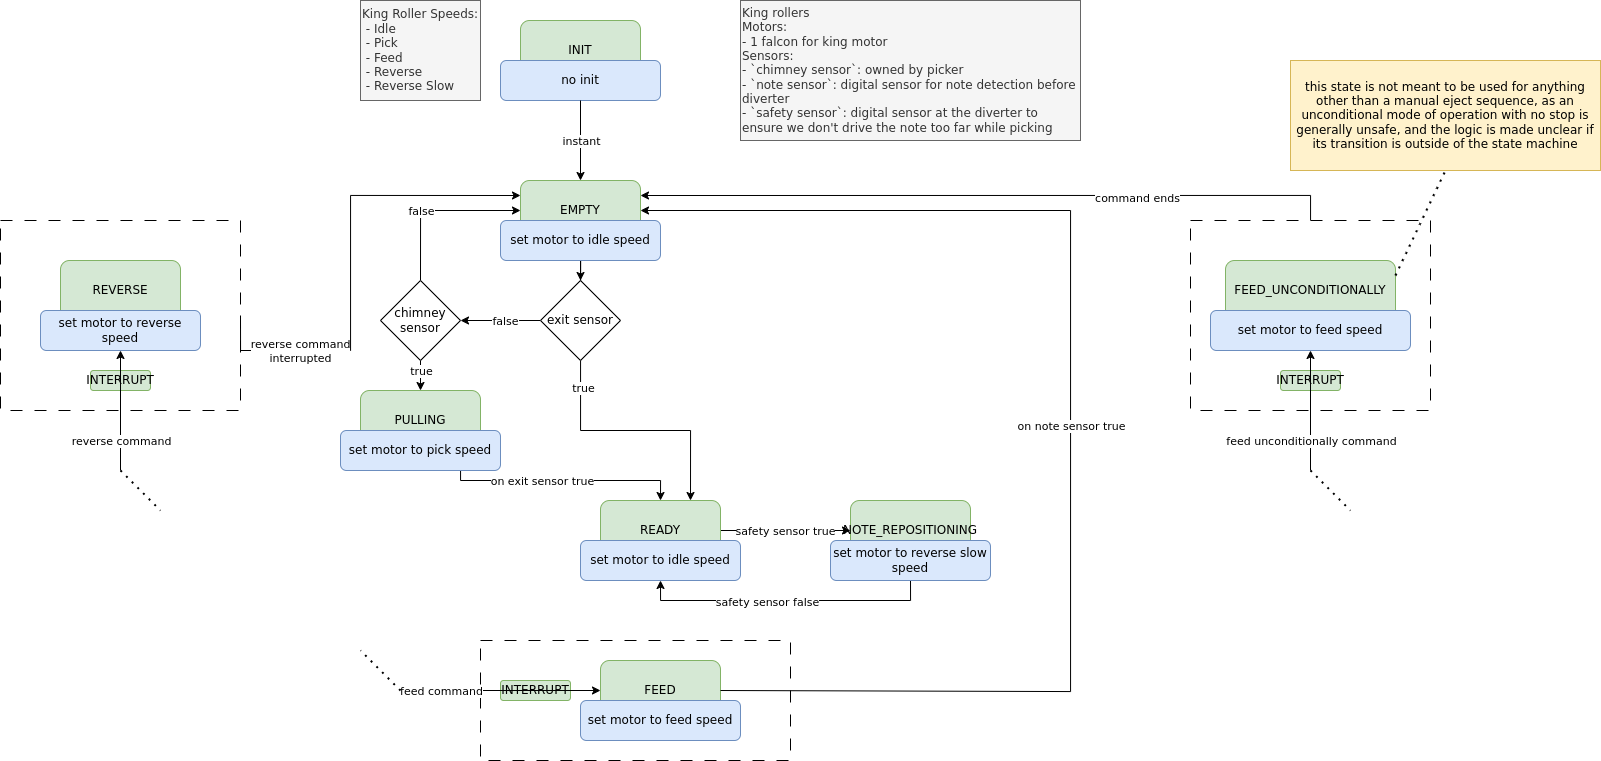

The diagram above was exported from draw.io. Its source (the exported page's mxGraphModel, read from the mxfile embedded in the PNG):
<mxGraphModel dx="2509" dy="994" grid="1" gridSize="10" guides="1" tooltips="1" connect="1" arrows="1" fold="1" page="1" pageScale="1" pageWidth="850" pageHeight="850" background="#ffffff" math="0" shadow="0">
  <root>
    <mxCell id="0" />
    <mxCell id="1" parent="0" />
    <mxCell id="U2JJYOxJRuhUWW38picC-4" value="" style="rounded=0;whiteSpace=wrap;html=1;dashed=1;dashPattern=12 12;" parent="1" vertex="1">
      <mxGeometry x="-240" y="240" width="240" height="190" as="geometry" />
    </mxCell>
    <mxCell id="ktUZdqRA0EJtTdReZzae-1" value="" style="rounded=0;whiteSpace=wrap;html=1;dashed=1;dashPattern=12 12;" parent="1" vertex="1">
      <mxGeometry x="240" y="660" width="310" height="120" as="geometry" />
    </mxCell>
    <mxCell id="Otcn41ARznj9py9V1pjm-1" value="IN&lt;span style=&quot;background-color: initial;&quot;&gt;IT&lt;/span&gt;" style="rounded=1;whiteSpace=wrap;html=1;fillColor=#d5e8d4;strokeColor=#82b366;fontFamily=Courier New;" parent="1" vertex="1">
      <mxGeometry x="280" y="40" width="120" height="60" as="geometry" />
    </mxCell>
    <mxCell id="Otcn41ARznj9py9V1pjm-2" value="no init" style="rounded=1;whiteSpace=wrap;html=1;fillColor=#dae8fc;strokeColor=#6c8ebf;" parent="1" vertex="1">
      <mxGeometry x="260" y="80" width="160" height="40" as="geometry" />
    </mxCell>
    <mxCell id="Otcn41ARznj9py9V1pjm-7" value="" style="endArrow=classic;html=1;rounded=0;exitX=0.5;exitY=1;exitDx=0;exitDy=0;entryX=0.5;entryY=0;entryDx=0;entryDy=0;" parent="1" source="Otcn41ARznj9py9V1pjm-2" edge="1">
      <mxGeometry width="50" height="50" relative="1" as="geometry">
        <mxPoint x="320" y="260" as="sourcePoint" />
        <mxPoint x="340" y="200" as="targetPoint" />
      </mxGeometry>
    </mxCell>
    <mxCell id="Otcn41ARznj9py9V1pjm-8" value="instant" style="edgeLabel;html=1;align=center;verticalAlign=middle;resizable=0;points=[];" parent="Otcn41ARznj9py9V1pjm-7" vertex="1" connectable="0">
      <mxGeometry relative="1" as="geometry">
        <mxPoint as="offset" />
      </mxGeometry>
    </mxCell>
    <mxCell id="Otcn41ARznj9py9V1pjm-20" value="&lt;div&gt;King rollers&lt;/div&gt;&lt;span style=&quot;&quot;&gt;Motors:&lt;/span&gt;&lt;div style=&quot;&quot;&gt;- 1 falcon for king motor&lt;/div&gt;&lt;div style=&quot;&quot;&gt;Sensors:&lt;br&gt;- `chimney sensor`: owned by picker&lt;/div&gt;&lt;div&gt;- `note sensor`: digital sensor for note detection before diverter&lt;/div&gt;&lt;div&gt;- `safety sensor`: digital sensor at the diverter to ensure we don't drive the note too far while picking&lt;br&gt;&lt;/div&gt;" style="rounded=0;whiteSpace=wrap;html=1;fillColor=#f5f5f5;fontColor=#333333;strokeColor=#666666;align=left;verticalAlign=middle;" parent="1" vertex="1">
      <mxGeometry x="500" y="20" width="340" height="140" as="geometry" />
    </mxCell>
    <mxCell id="Otcn41ARznj9py9V1pjm-86" value="EMPTY" style="rounded=1;whiteSpace=wrap;html=1;fillColor=#d5e8d4;strokeColor=#82b366;fontFamily=Courier New;" parent="1" vertex="1">
      <mxGeometry x="280" y="200" width="120" height="60" as="geometry" />
    </mxCell>
    <mxCell id="bFg8Z5oo5xtTxKbWUYKJ-37" style="edgeStyle=orthogonalEdgeStyle;rounded=0;orthogonalLoop=1;jettySize=auto;html=1;entryX=0.5;entryY=0;entryDx=0;entryDy=0;" parent="1" source="Otcn41ARznj9py9V1pjm-87" target="bFg8Z5oo5xtTxKbWUYKJ-29" edge="1">
      <mxGeometry relative="1" as="geometry" />
    </mxCell>
    <mxCell id="Otcn41ARznj9py9V1pjm-87" value="set motor to idle speed" style="rounded=1;whiteSpace=wrap;html=1;fillColor=#dae8fc;strokeColor=#6c8ebf;" parent="1" vertex="1">
      <mxGeometry x="260" y="240" width="160" height="40" as="geometry" />
    </mxCell>
    <mxCell id="Xe4gfJSDVEPeQuQCCh2I-5" style="edgeStyle=orthogonalEdgeStyle;rounded=0;orthogonalLoop=1;jettySize=auto;html=1;exitX=1;exitY=0.5;exitDx=0;exitDy=0;entryX=0;entryY=0.5;entryDx=0;entryDy=0;" parent="1" source="Otcn41ARznj9py9V1pjm-94" target="Xe4gfJSDVEPeQuQCCh2I-2" edge="1">
      <mxGeometry relative="1" as="geometry" />
    </mxCell>
    <mxCell id="Xe4gfJSDVEPeQuQCCh2I-6" value="safety sensor true" style="edgeLabel;html=1;align=center;verticalAlign=middle;resizable=0;points=[];" parent="Xe4gfJSDVEPeQuQCCh2I-5" vertex="1" connectable="0">
      <mxGeometry x="-0.2833" relative="1" as="geometry">
        <mxPoint x="17" as="offset" />
      </mxGeometry>
    </mxCell>
    <mxCell id="Otcn41ARznj9py9V1pjm-94" value="READY" style="rounded=1;whiteSpace=wrap;html=1;fillColor=#d5e8d4;strokeColor=#82b366;fontFamily=Courier New;" parent="1" vertex="1">
      <mxGeometry x="360" y="520" width="120" height="60" as="geometry" />
    </mxCell>
    <mxCell id="Otcn41ARznj9py9V1pjm-95" value="set motor to idle speed" style="rounded=1;whiteSpace=wrap;html=1;fillColor=#dae8fc;strokeColor=#6c8ebf;" parent="1" vertex="1">
      <mxGeometry x="340" y="560" width="160" height="40" as="geometry" />
    </mxCell>
    <mxCell id="Otcn41ARznj9py9V1pjm-102" value="PULLING" style="rounded=1;whiteSpace=wrap;html=1;fillColor=#d5e8d4;strokeColor=#82b366;fontFamily=Courier New;" parent="1" vertex="1">
      <mxGeometry x="120" y="410" width="120" height="60" as="geometry" />
    </mxCell>
    <mxCell id="Otcn41ARznj9py9V1pjm-109" style="edgeStyle=orthogonalEdgeStyle;rounded=0;orthogonalLoop=1;jettySize=auto;html=1;exitX=0.5;exitY=1;exitDx=0;exitDy=0;entryX=0.5;entryY=0;entryDx=0;entryDy=0;" parent="1" source="Otcn41ARznj9py9V1pjm-103" target="Otcn41ARznj9py9V1pjm-94" edge="1">
      <mxGeometry relative="1" as="geometry">
        <Array as="points">
          <mxPoint x="220" y="500" />
          <mxPoint x="420" y="500" />
        </Array>
      </mxGeometry>
    </mxCell>
    <mxCell id="Otcn41ARznj9py9V1pjm-110" value="on exit sensor true" style="edgeLabel;html=1;align=center;verticalAlign=middle;resizable=0;points=[];" parent="Otcn41ARznj9py9V1pjm-109" vertex="1" connectable="0">
      <mxGeometry x="-0.025" relative="1" as="geometry">
        <mxPoint as="offset" />
      </mxGeometry>
    </mxCell>
    <mxCell id="Otcn41ARznj9py9V1pjm-103" value="set motor to pick speed" style="rounded=1;whiteSpace=wrap;html=1;fillColor=#dae8fc;strokeColor=#6c8ebf;" parent="1" vertex="1">
      <mxGeometry x="100" y="450" width="160" height="40" as="geometry" />
    </mxCell>
    <mxCell id="bFg8Z5oo5xtTxKbWUYKJ-23" value="&lt;div&gt;&lt;span style=&quot;background-color: initial;&quot;&gt;King Roller Speeds:&lt;/span&gt;&lt;br&gt;&lt;/div&gt;&lt;div&gt;&amp;nbsp;- Idle&lt;/div&gt;&lt;div&gt;&amp;nbsp;- Pick&lt;/div&gt;&lt;div&gt;&lt;span style=&quot;background-color: initial;&quot;&gt;&amp;nbsp;- Feed&lt;/span&gt;&lt;/div&gt;&lt;div&gt;&lt;span style=&quot;background-color: initial;&quot;&gt;&amp;nbsp;- Reverse&lt;/span&gt;&lt;/div&gt;&lt;div&gt;&lt;span style=&quot;background-color: initial;&quot;&gt;&amp;nbsp;- Reverse Slow&lt;br&gt;&lt;/span&gt;&lt;/div&gt;" style="rounded=0;whiteSpace=wrap;html=1;fillColor=#f5f5f5;fontColor=#333333;strokeColor=#666666;align=left;verticalAlign=middle;" parent="1" vertex="1">
      <mxGeometry x="120" y="20" width="120" height="100" as="geometry" />
    </mxCell>
    <mxCell id="bFg8Z5oo5xtTxKbWUYKJ-32" style="edgeStyle=orthogonalEdgeStyle;rounded=0;orthogonalLoop=1;jettySize=auto;html=1;entryX=0.75;entryY=0;entryDx=0;entryDy=0;" parent="1" source="bFg8Z5oo5xtTxKbWUYKJ-29" target="Otcn41ARznj9py9V1pjm-94" edge="1">
      <mxGeometry relative="1" as="geometry">
        <mxPoint x="430" y="430" as="targetPoint" />
        <Array as="points">
          <mxPoint x="340" y="450" />
          <mxPoint x="450" y="450" />
        </Array>
      </mxGeometry>
    </mxCell>
    <mxCell id="bFg8Z5oo5xtTxKbWUYKJ-42" value="true" style="edgeLabel;html=1;align=center;verticalAlign=middle;resizable=0;points=[];" parent="bFg8Z5oo5xtTxKbWUYKJ-32" vertex="1" connectable="0">
      <mxGeometry x="-0.781" y="2" relative="1" as="geometry">
        <mxPoint as="offset" />
      </mxGeometry>
    </mxCell>
    <mxCell id="bFg8Z5oo5xtTxKbWUYKJ-39" style="edgeStyle=orthogonalEdgeStyle;rounded=0;orthogonalLoop=1;jettySize=auto;html=1;entryX=1;entryY=0.5;entryDx=0;entryDy=0;" parent="1" source="bFg8Z5oo5xtTxKbWUYKJ-29" target="pU-LZRcnNASVdocuH4TJ-2" edge="1">
      <mxGeometry relative="1" as="geometry" />
    </mxCell>
    <mxCell id="bFg8Z5oo5xtTxKbWUYKJ-40" value="false" style="edgeLabel;html=1;align=center;verticalAlign=middle;resizable=0;points=[];" parent="bFg8Z5oo5xtTxKbWUYKJ-39" vertex="1" connectable="0">
      <mxGeometry x="-0.3538" y="-2" relative="1" as="geometry">
        <mxPoint x="-10" y="2" as="offset" />
      </mxGeometry>
    </mxCell>
    <mxCell id="bFg8Z5oo5xtTxKbWUYKJ-29" value="exit sensor" style="rhombus;whiteSpace=wrap;html=1;" parent="1" vertex="1">
      <mxGeometry x="300" y="300" width="80" height="80" as="geometry" />
    </mxCell>
    <mxCell id="xz1xEST8S21M90g8kjIB-1" value="FEED" style="rounded=1;whiteSpace=wrap;html=1;fillColor=#d5e8d4;strokeColor=#82b366;fontFamily=Courier New;" parent="1" vertex="1">
      <mxGeometry x="360" y="680" width="120" height="60" as="geometry" />
    </mxCell>
    <mxCell id="xz1xEST8S21M90g8kjIB-2" value="set motor to feed speed" style="rounded=1;whiteSpace=wrap;html=1;fillColor=#dae8fc;strokeColor=#6c8ebf;" parent="1" vertex="1">
      <mxGeometry x="340" y="720" width="160" height="40" as="geometry" />
    </mxCell>
    <mxCell id="xz1xEST8S21M90g8kjIB-6" style="edgeStyle=orthogonalEdgeStyle;rounded=0;orthogonalLoop=1;jettySize=auto;html=1;exitX=1;exitY=0.5;exitDx=0;exitDy=0;entryX=1;entryY=0.5;entryDx=0;entryDy=0;" parent="1" source="xz1xEST8S21M90g8kjIB-1" target="Otcn41ARznj9py9V1pjm-86" edge="1">
      <mxGeometry relative="1" as="geometry">
        <Array as="points">
          <mxPoint x="480" y="711" />
          <mxPoint x="830" y="711" />
          <mxPoint x="830" y="230" />
        </Array>
        <mxPoint x="230" y="500" as="sourcePoint" />
        <mxPoint x="430" y="530" as="targetPoint" />
      </mxGeometry>
    </mxCell>
    <mxCell id="xz1xEST8S21M90g8kjIB-7" value="on note sensor true" style="edgeLabel;html=1;align=center;verticalAlign=middle;resizable=0;points=[];" parent="xz1xEST8S21M90g8kjIB-6" vertex="1" connectable="0">
      <mxGeometry x="-0.025" relative="1" as="geometry">
        <mxPoint as="offset" />
      </mxGeometry>
    </mxCell>
    <mxCell id="pU-LZRcnNASVdocuH4TJ-3" style="edgeStyle=orthogonalEdgeStyle;rounded=0;orthogonalLoop=1;jettySize=auto;html=1;exitX=0.5;exitY=1;exitDx=0;exitDy=0;entryX=0.5;entryY=0;entryDx=0;entryDy=0;" parent="1" source="pU-LZRcnNASVdocuH4TJ-2" target="Otcn41ARznj9py9V1pjm-102" edge="1">
      <mxGeometry relative="1" as="geometry" />
    </mxCell>
    <mxCell id="pU-LZRcnNASVdocuH4TJ-4" value="true" style="edgeLabel;html=1;align=center;verticalAlign=middle;resizable=0;points=[];" parent="pU-LZRcnNASVdocuH4TJ-3" vertex="1" connectable="0">
      <mxGeometry relative="1" as="geometry">
        <mxPoint y="-5" as="offset" />
      </mxGeometry>
    </mxCell>
    <mxCell id="pU-LZRcnNASVdocuH4TJ-6" style="edgeStyle=orthogonalEdgeStyle;rounded=0;orthogonalLoop=1;jettySize=auto;html=1;entryX=0;entryY=0.5;entryDx=0;entryDy=0;exitX=0.5;exitY=0;exitDx=0;exitDy=0;" parent="1" source="pU-LZRcnNASVdocuH4TJ-2" target="Otcn41ARznj9py9V1pjm-86" edge="1">
      <mxGeometry relative="1" as="geometry" />
    </mxCell>
    <mxCell id="pU-LZRcnNASVdocuH4TJ-7" value="false" style="edgeLabel;html=1;align=center;verticalAlign=middle;resizable=0;points=[];" parent="pU-LZRcnNASVdocuH4TJ-6" vertex="1" connectable="0">
      <mxGeometry x="-0.3333" relative="1" as="geometry">
        <mxPoint y="-13" as="offset" />
      </mxGeometry>
    </mxCell>
    <mxCell id="pU-LZRcnNASVdocuH4TJ-2" value="chimney sensor" style="rhombus;whiteSpace=wrap;html=1;" parent="1" vertex="1">
      <mxGeometry x="140" y="300" width="80" height="80" as="geometry" />
    </mxCell>
    <mxCell id="U2JJYOxJRuhUWW38picC-12" style="edgeStyle=orthogonalEdgeStyle;rounded=0;orthogonalLoop=1;jettySize=auto;html=1;entryX=0;entryY=0.25;entryDx=0;entryDy=0;exitX=1;exitY=0.5;exitDx=0;exitDy=0;" parent="1" source="U2JJYOxJRuhUWW38picC-4" target="Otcn41ARznj9py9V1pjm-86" edge="1">
      <mxGeometry relative="1" as="geometry">
        <mxPoint x="10" y="310" as="sourcePoint" />
        <Array as="points">
          <mxPoint x="110" y="370" />
          <mxPoint x="110" y="215" />
        </Array>
      </mxGeometry>
    </mxCell>
    <mxCell id="U2JJYOxJRuhUWW38picC-13" value="reverse command&lt;div&gt;interrupted&lt;/div&gt;" style="edgeLabel;html=1;align=center;verticalAlign=middle;resizable=0;points=[];" parent="U2JJYOxJRuhUWW38picC-12" vertex="1" connectable="0">
      <mxGeometry x="-0.6272" y="-1" relative="1" as="geometry">
        <mxPoint x="7" y="-1" as="offset" />
      </mxGeometry>
    </mxCell>
    <mxCell id="ph_YdPIcv0djxv99JW8V-1" value="REVERSE" style="rounded=1;whiteSpace=wrap;html=1;fillColor=#d5e8d4;strokeColor=#82b366;" parent="1" vertex="1">
      <mxGeometry x="-180" y="280" width="120" height="60" as="geometry" />
    </mxCell>
    <mxCell id="ph_YdPIcv0djxv99JW8V-2" value="set motor to reverse speed" style="rounded=1;whiteSpace=wrap;html=1;fillColor=#dae8fc;strokeColor=#6c8ebf;" parent="1" vertex="1">
      <mxGeometry x="-200" y="330" width="160" height="40" as="geometry" />
    </mxCell>
    <mxCell id="KJ1gkBi5aiTlBpIJ7bFh-1" value="INTERRUPT" style="rounded=1;whiteSpace=wrap;html=1;fillColor=#d5e8d4;strokeColor=#82b366;" parent="1" vertex="1">
      <mxGeometry x="260" y="700" width="70" height="20" as="geometry" />
    </mxCell>
    <mxCell id="KJ1gkBi5aiTlBpIJ7bFh-2" value="" style="endArrow=classic;html=1;rounded=0;entryX=0;entryY=0.5;entryDx=0;entryDy=0;" parent="1" target="xz1xEST8S21M90g8kjIB-1" edge="1">
      <mxGeometry width="50" height="50" relative="1" as="geometry">
        <mxPoint x="160" y="710" as="sourcePoint" />
        <mxPoint x="190" y="490" as="targetPoint" />
      </mxGeometry>
    </mxCell>
    <mxCell id="KJ1gkBi5aiTlBpIJ7bFh-3" value="feed command" style="edgeLabel;html=1;align=center;verticalAlign=middle;resizable=0;points=[];" parent="KJ1gkBi5aiTlBpIJ7bFh-2" vertex="1" connectable="0">
      <mxGeometry x="-0.8" y="-1" relative="1" as="geometry">
        <mxPoint x="20" y="-1" as="offset" />
      </mxGeometry>
    </mxCell>
    <mxCell id="KJ1gkBi5aiTlBpIJ7bFh-4" value="" style="endArrow=none;dashed=1;html=1;dashPattern=1 3;strokeWidth=2;rounded=0;" parent="1" edge="1">
      <mxGeometry width="50" height="50" relative="1" as="geometry">
        <mxPoint x="160" y="710" as="sourcePoint" />
        <mxPoint x="120" y="670" as="targetPoint" />
      </mxGeometry>
    </mxCell>
    <mxCell id="KJ1gkBi5aiTlBpIJ7bFh-5" value="INTERRUPT" style="rounded=1;whiteSpace=wrap;html=1;fillColor=#d5e8d4;strokeColor=#82b366;" parent="1" vertex="1">
      <mxGeometry x="-150" y="390" width="60" height="20" as="geometry" />
    </mxCell>
    <mxCell id="KJ1gkBi5aiTlBpIJ7bFh-6" value="" style="endArrow=classic;html=1;rounded=0;entryX=0.5;entryY=1;entryDx=0;entryDy=0;" parent="1" target="ph_YdPIcv0djxv99JW8V-2" edge="1">
      <mxGeometry width="50" height="50" relative="1" as="geometry">
        <mxPoint x="-120" y="490" as="sourcePoint" />
        <mxPoint x="190" y="400" as="targetPoint" />
      </mxGeometry>
    </mxCell>
    <mxCell id="KJ1gkBi5aiTlBpIJ7bFh-7" value="reverse command" style="edgeLabel;html=1;align=center;verticalAlign=middle;resizable=0;points=[];" parent="KJ1gkBi5aiTlBpIJ7bFh-6" vertex="1" connectable="0">
      <mxGeometry x="-0.7" y="-1" relative="1" as="geometry">
        <mxPoint x="-1" y="-12" as="offset" />
      </mxGeometry>
    </mxCell>
    <mxCell id="KJ1gkBi5aiTlBpIJ7bFh-8" value="" style="endArrow=none;dashed=1;html=1;dashPattern=1 3;strokeWidth=2;rounded=0;" parent="1" edge="1">
      <mxGeometry width="50" height="50" relative="1" as="geometry">
        <mxPoint x="-120" y="490" as="sourcePoint" />
        <mxPoint x="-80" y="530" as="targetPoint" />
      </mxGeometry>
    </mxCell>
    <mxCell id="Xe4gfJSDVEPeQuQCCh2I-2" value="NOTE_REPOSITIONING" style="rounded=1;whiteSpace=wrap;html=1;fillColor=#d5e8d4;strokeColor=#82b366;fontFamily=Courier New;" parent="1" vertex="1">
      <mxGeometry x="610" y="520" width="120" height="60" as="geometry" />
    </mxCell>
    <mxCell id="Xe4gfJSDVEPeQuQCCh2I-7" style="edgeStyle=orthogonalEdgeStyle;rounded=0;orthogonalLoop=1;jettySize=auto;html=1;exitX=0.5;exitY=1;exitDx=0;exitDy=0;entryX=0.5;entryY=1;entryDx=0;entryDy=0;" parent="1" source="Xe4gfJSDVEPeQuQCCh2I-3" target="Otcn41ARznj9py9V1pjm-95" edge="1">
      <mxGeometry relative="1" as="geometry" />
    </mxCell>
    <mxCell id="Xe4gfJSDVEPeQuQCCh2I-8" value="safety sensor false" style="edgeLabel;html=1;align=center;verticalAlign=middle;resizable=0;points=[];" parent="Xe4gfJSDVEPeQuQCCh2I-7" vertex="1" connectable="0">
      <mxGeometry x="0.1241" y="1" relative="1" as="geometry">
        <mxPoint as="offset" />
      </mxGeometry>
    </mxCell>
    <mxCell id="Xe4gfJSDVEPeQuQCCh2I-3" value="set motor to reverse slow speed" style="rounded=1;whiteSpace=wrap;html=1;fillColor=#dae8fc;strokeColor=#6c8ebf;" parent="1" vertex="1">
      <mxGeometry x="590" y="560" width="160" height="40" as="geometry" />
    </mxCell>
    <mxCell id="CnZ6dtXlTKYGlBiUSWRk-18" style="edgeStyle=orthogonalEdgeStyle;rounded=0;orthogonalLoop=1;jettySize=auto;html=1;entryX=1;entryY=0.25;entryDx=0;entryDy=0;" edge="1" parent="1" source="CnZ6dtXlTKYGlBiUSWRk-9" target="Otcn41ARznj9py9V1pjm-86">
      <mxGeometry relative="1" as="geometry">
        <Array as="points">
          <mxPoint x="1070" y="215" />
        </Array>
      </mxGeometry>
    </mxCell>
    <mxCell id="CnZ6dtXlTKYGlBiUSWRk-19" value="command ends" style="edgeLabel;html=1;align=center;verticalAlign=middle;resizable=0;points=[];" vertex="1" connectable="0" parent="CnZ6dtXlTKYGlBiUSWRk-18">
      <mxGeometry x="-0.4262" y="2" relative="1" as="geometry">
        <mxPoint x="1" as="offset" />
      </mxGeometry>
    </mxCell>
    <mxCell id="CnZ6dtXlTKYGlBiUSWRk-9" value="" style="rounded=0;whiteSpace=wrap;html=1;dashed=1;dashPattern=12 12;" vertex="1" parent="1">
      <mxGeometry x="950" y="240" width="240" height="190" as="geometry" />
    </mxCell>
    <mxCell id="CnZ6dtXlTKYGlBiUSWRk-10" value="FEED_UNCONDITIONALLY" style="rounded=1;whiteSpace=wrap;html=1;fillColor=#d5e8d4;strokeColor=#82b366;" vertex="1" parent="1">
      <mxGeometry x="985" y="280" width="170" height="60" as="geometry" />
    </mxCell>
    <mxCell id="CnZ6dtXlTKYGlBiUSWRk-11" value="set motor to feed speed" style="rounded=1;whiteSpace=wrap;html=1;fillColor=#dae8fc;strokeColor=#6c8ebf;" vertex="1" parent="1">
      <mxGeometry x="970" y="330" width="200" height="40" as="geometry" />
    </mxCell>
    <mxCell id="CnZ6dtXlTKYGlBiUSWRk-12" value="INTERRUPT" style="rounded=1;whiteSpace=wrap;html=1;fillColor=#d5e8d4;strokeColor=#82b366;" vertex="1" parent="1">
      <mxGeometry x="1040" y="390" width="60" height="20" as="geometry" />
    </mxCell>
    <mxCell id="CnZ6dtXlTKYGlBiUSWRk-13" value="" style="endArrow=classic;html=1;rounded=0;entryX=0.5;entryY=1;entryDx=0;entryDy=0;" edge="1" parent="1" target="CnZ6dtXlTKYGlBiUSWRk-11">
      <mxGeometry width="50" height="50" relative="1" as="geometry">
        <mxPoint x="1070" y="490" as="sourcePoint" />
        <mxPoint x="1380" y="400" as="targetPoint" />
      </mxGeometry>
    </mxCell>
    <mxCell id="CnZ6dtXlTKYGlBiUSWRk-14" value="feed unconditionally command" style="edgeLabel;html=1;align=center;verticalAlign=middle;resizable=0;points=[];" vertex="1" connectable="0" parent="CnZ6dtXlTKYGlBiUSWRk-13">
      <mxGeometry x="-0.7" y="-1" relative="1" as="geometry">
        <mxPoint x="-1" y="-12" as="offset" />
      </mxGeometry>
    </mxCell>
    <mxCell id="CnZ6dtXlTKYGlBiUSWRk-15" value="" style="endArrow=none;dashed=1;html=1;dashPattern=1 3;strokeWidth=2;rounded=0;" edge="1" parent="1">
      <mxGeometry width="50" height="50" relative="1" as="geometry">
        <mxPoint x="1070" y="490" as="sourcePoint" />
        <mxPoint x="1110" y="530" as="targetPoint" />
      </mxGeometry>
    </mxCell>
    <mxCell id="CnZ6dtXlTKYGlBiUSWRk-16" value="this state is not meant to be used for anything other than a manual eject sequence, as an unconditional mode of operation with no stop is generally unsafe, and the logic is made unclear if its transition is outside of the state machine" style="rounded=0;whiteSpace=wrap;html=1;fillColor=#fff2cc;strokeColor=#d6b656;" vertex="1" parent="1">
      <mxGeometry x="1050" y="80" width="310" height="110" as="geometry" />
    </mxCell>
    <mxCell id="CnZ6dtXlTKYGlBiUSWRk-17" value="" style="endArrow=none;dashed=1;html=1;dashPattern=1 3;strokeWidth=2;rounded=0;entryX=0.5;entryY=1;entryDx=0;entryDy=0;exitX=1;exitY=0.25;exitDx=0;exitDy=0;" edge="1" parent="1" source="CnZ6dtXlTKYGlBiUSWRk-10" target="CnZ6dtXlTKYGlBiUSWRk-16">
      <mxGeometry width="50" height="50" relative="1" as="geometry">
        <mxPoint x="940" y="340" as="sourcePoint" />
        <mxPoint x="990" y="290" as="targetPoint" />
      </mxGeometry>
    </mxCell>
  </root>
</mxGraphModel>